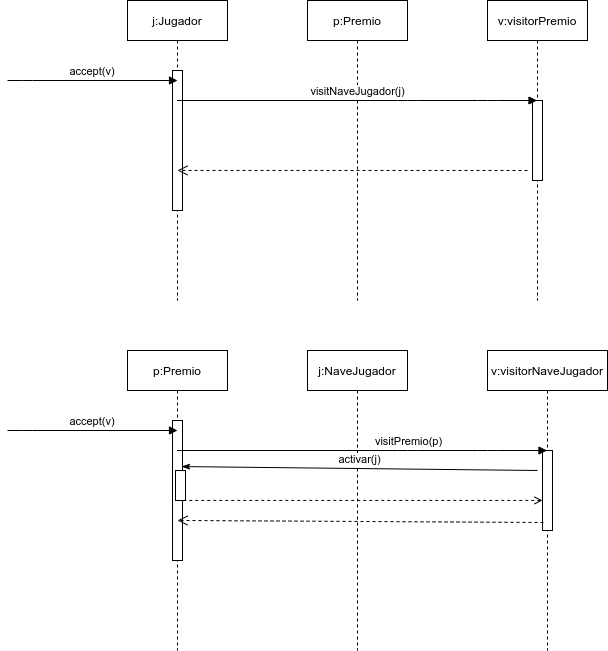

The diagram above was exported from draw.io. Its source (the exported page's mxGraphModel, read from the mxfile embedded in the PNG):
<mxGraphModel dx="1646" dy="504" grid="1" gridSize="10" guides="1" tooltips="1" connect="1" arrows="1" fold="1" page="1" pageScale="1" pageWidth="850" pageHeight="1100" math="0" shadow="0">
  <root>
    <mxCell id="0" />
    <mxCell id="1" parent="0" />
    <mxCell id="3nuBFxr9cyL0pnOWT2aG-1" value="j:Jugador" style="shape=umlLifeline;perimeter=lifelinePerimeter;container=1;collapsible=0;recursiveResize=0;rounded=0;shadow=0;strokeWidth=1;" parent="1" vertex="1">
      <mxGeometry x="120" y="80" width="100" height="300" as="geometry" />
    </mxCell>
    <mxCell id="3nuBFxr9cyL0pnOWT2aG-2" value="" style="points=[];perimeter=orthogonalPerimeter;rounded=0;shadow=0;strokeWidth=1;" parent="3nuBFxr9cyL0pnOWT2aG-1" vertex="1">
      <mxGeometry x="45" y="70" width="10" height="140" as="geometry" />
    </mxCell>
    <mxCell id="3nuBFxr9cyL0pnOWT2aG-5" value="p:Premio" style="shape=umlLifeline;perimeter=lifelinePerimeter;container=1;collapsible=0;recursiveResize=0;rounded=0;shadow=0;strokeWidth=1;" parent="1" vertex="1">
      <mxGeometry x="300" y="80" width="100" height="300" as="geometry" />
    </mxCell>
    <mxCell id="0kUmue7XzzbenBd3slEz-1" value="v:visitorPremio" style="shape=umlLifeline;perimeter=lifelinePerimeter;whiteSpace=wrap;html=1;container=1;collapsible=0;recursiveResize=0;outlineConnect=0;" parent="1" vertex="1">
      <mxGeometry x="480" y="80" width="100" height="300" as="geometry" />
    </mxCell>
    <mxCell id="0kUmue7XzzbenBd3slEz-7" value="" style="html=1;points=[];perimeter=orthogonalPerimeter;" parent="0kUmue7XzzbenBd3slEz-1" vertex="1">
      <mxGeometry x="45" y="100" width="10" height="80" as="geometry" />
    </mxCell>
    <mxCell id="0kUmue7XzzbenBd3slEz-2" value="visitNaveJugador(j)" style="html=1;verticalAlign=bottom;endArrow=block;" parent="1" target="0kUmue7XzzbenBd3slEz-1" edge="1" source="3nuBFxr9cyL0pnOWT2aG-1">
      <mxGeometry width="80" relative="1" as="geometry">
        <mxPoint x="360" y="180" as="sourcePoint" />
        <mxPoint x="430" y="180" as="targetPoint" />
        <Array as="points">
          <mxPoint x="400" y="180" />
          <mxPoint x="480" y="180" />
        </Array>
      </mxGeometry>
    </mxCell>
    <mxCell id="sXEn61_vRJbLUA5byMtf-1" value="accept(v)" style="verticalAlign=bottom;endArrow=block;entryX=0;entryY=0;shadow=0;strokeWidth=1;" edge="1" parent="1">
      <mxGeometry relative="1" as="geometry">
        <mxPoint y="160" as="sourcePoint" />
        <mxPoint x="170" y="160.0000000000001" as="targetPoint" />
        <Array as="points">
          <mxPoint x="15" y="160" />
        </Array>
      </mxGeometry>
    </mxCell>
    <mxCell id="sXEn61_vRJbLUA5byMtf-2" value="" style="html=1;verticalAlign=bottom;endArrow=open;dashed=1;endSize=8;entryX=0.5;entryY=0.714;entryDx=0;entryDy=0;entryPerimeter=0;" edge="1" parent="1" target="3nuBFxr9cyL0pnOWT2aG-2">
      <mxGeometry relative="1" as="geometry">
        <mxPoint x="520" y="250" as="sourcePoint" />
        <mxPoint x="440" y="250" as="targetPoint" />
      </mxGeometry>
    </mxCell>
    <mxCell id="sXEn61_vRJbLUA5byMtf-3" value="p:Premio" style="shape=umlLifeline;perimeter=lifelinePerimeter;container=1;collapsible=0;recursiveResize=0;rounded=0;shadow=0;strokeWidth=1;" vertex="1" parent="1">
      <mxGeometry x="120" y="430" width="100" height="300" as="geometry" />
    </mxCell>
    <mxCell id="sXEn61_vRJbLUA5byMtf-4" value="" style="points=[];perimeter=orthogonalPerimeter;rounded=0;shadow=0;strokeWidth=1;" vertex="1" parent="sXEn61_vRJbLUA5byMtf-3">
      <mxGeometry x="45" y="70" width="10" height="140" as="geometry" />
    </mxCell>
    <mxCell id="sXEn61_vRJbLUA5byMtf-13" value="" style="html=1;points=[];perimeter=orthogonalPerimeter;" vertex="1" parent="sXEn61_vRJbLUA5byMtf-3">
      <mxGeometry x="48" y="120" width="10" height="30" as="geometry" />
    </mxCell>
    <mxCell id="sXEn61_vRJbLUA5byMtf-5" value="j:NaveJugador" style="shape=umlLifeline;perimeter=lifelinePerimeter;container=1;collapsible=0;recursiveResize=0;rounded=0;shadow=0;strokeWidth=1;" vertex="1" parent="1">
      <mxGeometry x="300" y="430" width="100" height="300" as="geometry" />
    </mxCell>
    <mxCell id="sXEn61_vRJbLUA5byMtf-6" value="v:visitorNaveJugador" style="shape=umlLifeline;perimeter=lifelinePerimeter;whiteSpace=wrap;html=1;container=1;collapsible=0;recursiveResize=0;outlineConnect=0;" vertex="1" parent="1">
      <mxGeometry x="480" y="430" width="120" height="300" as="geometry" />
    </mxCell>
    <mxCell id="sXEn61_vRJbLUA5byMtf-7" value="" style="html=1;points=[];perimeter=orthogonalPerimeter;" vertex="1" parent="sXEn61_vRJbLUA5byMtf-6">
      <mxGeometry x="55" y="100" width="10" height="80" as="geometry" />
    </mxCell>
    <mxCell id="sXEn61_vRJbLUA5byMtf-8" value="visitPremio(p)" style="html=1;verticalAlign=bottom;endArrow=block;" edge="1" parent="1" source="sXEn61_vRJbLUA5byMtf-3" target="sXEn61_vRJbLUA5byMtf-6">
      <mxGeometry x="0.2459" width="80" relative="1" as="geometry">
        <mxPoint x="360" y="530" as="sourcePoint" />
        <mxPoint x="430" y="530" as="targetPoint" />
        <Array as="points">
          <mxPoint x="400" y="530" />
          <mxPoint x="480" y="530" />
        </Array>
        <mxPoint x="1" as="offset" />
      </mxGeometry>
    </mxCell>
    <mxCell id="sXEn61_vRJbLUA5byMtf-9" value="accept(v)" style="verticalAlign=bottom;endArrow=block;entryX=0;entryY=0;shadow=0;strokeWidth=1;" edge="1" parent="1">
      <mxGeometry relative="1" as="geometry">
        <mxPoint y="510" as="sourcePoint" />
        <mxPoint x="170" y="510.0000000000001" as="targetPoint" />
        <Array as="points">
          <mxPoint x="15" y="510" />
        </Array>
      </mxGeometry>
    </mxCell>
    <mxCell id="sXEn61_vRJbLUA5byMtf-10" value="" style="html=1;verticalAlign=bottom;endArrow=open;dashed=1;endSize=8;entryX=0.5;entryY=0.714;entryDx=0;entryDy=0;entryPerimeter=0;exitX=0.1;exitY=0.9;exitDx=0;exitDy=0;exitPerimeter=0;" edge="1" parent="1" target="sXEn61_vRJbLUA5byMtf-4" source="sXEn61_vRJbLUA5byMtf-7">
      <mxGeometry relative="1" as="geometry">
        <mxPoint x="520" y="600" as="sourcePoint" />
        <mxPoint x="440" y="600" as="targetPoint" />
      </mxGeometry>
    </mxCell>
    <mxCell id="sXEn61_vRJbLUA5byMtf-11" value="activar(j)" style="html=1;verticalAlign=bottom;endArrow=none;endFill=0;startArrow=classicThin;startFill=1;exitX=0.9;exitY=0.329;exitDx=0;exitDy=0;exitPerimeter=0;" edge="1" parent="1" source="sXEn61_vRJbLUA5byMtf-4">
      <mxGeometry width="80" relative="1" as="geometry">
        <mxPoint x="450" y="550" as="sourcePoint" />
        <mxPoint x="530" y="550" as="targetPoint" />
      </mxGeometry>
    </mxCell>
    <mxCell id="sXEn61_vRJbLUA5byMtf-12" value="" style="html=1;verticalAlign=bottom;endArrow=none;dashed=1;endSize=8;endFill=0;startArrow=open;startFill=0;entryX=1.1;entryY=0.571;entryDx=0;entryDy=0;entryPerimeter=0;" edge="1" parent="1" source="sXEn61_vRJbLUA5byMtf-7" target="sXEn61_vRJbLUA5byMtf-4">
      <mxGeometry relative="1" as="geometry">
        <mxPoint x="470" y="580" as="sourcePoint" />
        <mxPoint x="300" y="580" as="targetPoint" />
      </mxGeometry>
    </mxCell>
  </root>
</mxGraphModel>